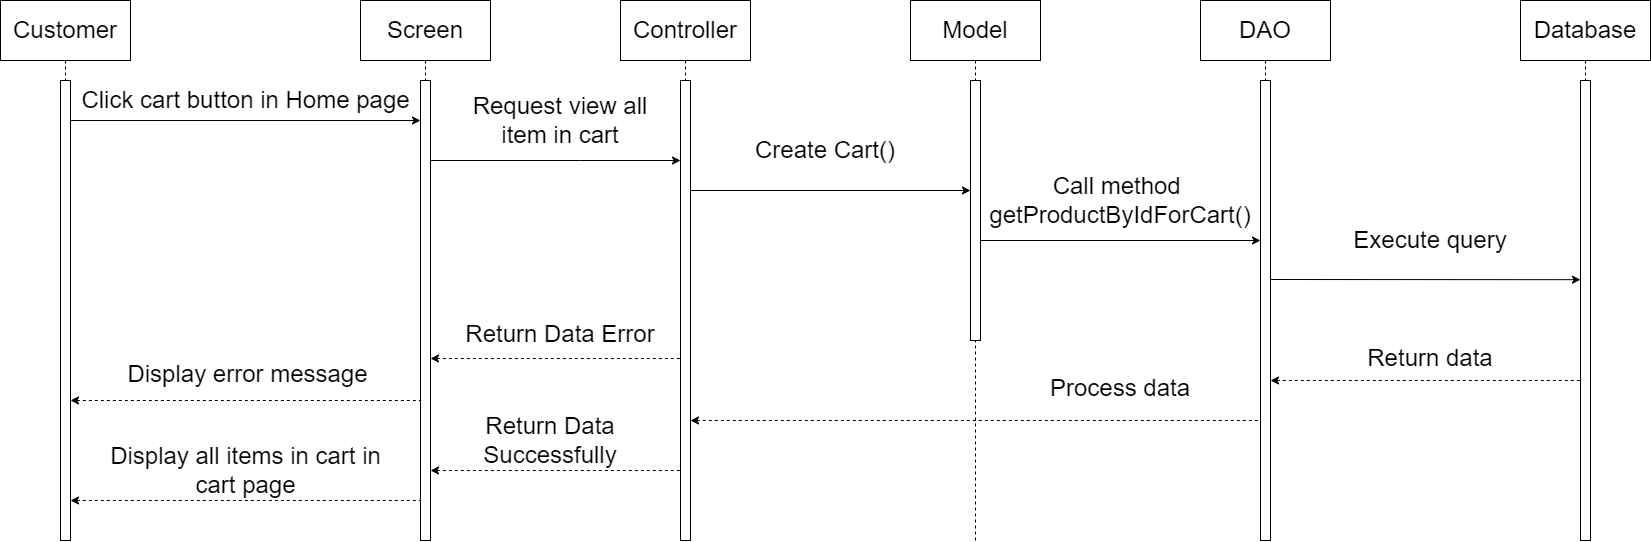

The diagram above was exported from draw.io. Its source (the exported page's mxGraphModel, read from the mxfile embedded in the PNG):
<mxGraphModel dx="2921" dy="1708" grid="1" gridSize="10" guides="1" tooltips="1" connect="1" arrows="1" fold="1" page="1" pageScale="1" pageWidth="850" pageHeight="1100" math="0" shadow="0">
  <root>
    <mxCell id="0" />
    <mxCell id="1" parent="0" />
    <mxCell id="V-Md6-uL4S1fCgg_PCW0-2" value="&lt;font style=&quot;font-size: 24px;&quot;&gt;Customer&lt;/font&gt;" style="shape=umlLifeline;perimeter=lifelinePerimeter;whiteSpace=wrap;html=1;container=1;dropTarget=0;collapsible=0;recursiveResize=0;outlineConnect=0;portConstraint=eastwest;newEdgeStyle={&quot;edgeStyle&quot;:&quot;elbowEdgeStyle&quot;,&quot;elbow&quot;:&quot;vertical&quot;,&quot;curved&quot;:0,&quot;rounded&quot;:0};size=60;" vertex="1" parent="1">
      <mxGeometry x="-1250" y="-280" width="130" height="80" as="geometry" />
    </mxCell>
    <mxCell id="V-Md6-uL4S1fCgg_PCW0-3" value="" style="html=1;points=[];perimeter=orthogonalPerimeter;outlineConnect=0;targetShapes=umlLifeline;portConstraint=eastwest;newEdgeStyle={&quot;edgeStyle&quot;:&quot;elbowEdgeStyle&quot;,&quot;elbow&quot;:&quot;vertical&quot;,&quot;curved&quot;:0,&quot;rounded&quot;:0};" vertex="1" parent="1">
      <mxGeometry x="-1190" y="-200" width="10" height="460" as="geometry" />
    </mxCell>
    <mxCell id="V-Md6-uL4S1fCgg_PCW0-4" value="&lt;font style=&quot;font-size: 24px;&quot;&gt;Screen&lt;/font&gt;" style="shape=umlLifeline;perimeter=lifelinePerimeter;whiteSpace=wrap;html=1;container=1;dropTarget=0;collapsible=0;recursiveResize=0;outlineConnect=0;portConstraint=eastwest;newEdgeStyle={&quot;edgeStyle&quot;:&quot;elbowEdgeStyle&quot;,&quot;elbow&quot;:&quot;vertical&quot;,&quot;curved&quot;:0,&quot;rounded&quot;:0};size=60;" vertex="1" parent="1">
      <mxGeometry x="-890" y="-280" width="130" height="80" as="geometry" />
    </mxCell>
    <mxCell id="V-Md6-uL4S1fCgg_PCW0-5" value="" style="html=1;points=[];perimeter=orthogonalPerimeter;outlineConnect=0;targetShapes=umlLifeline;portConstraint=eastwest;newEdgeStyle={&quot;edgeStyle&quot;:&quot;elbowEdgeStyle&quot;,&quot;elbow&quot;:&quot;vertical&quot;,&quot;curved&quot;:0,&quot;rounded&quot;:0};" vertex="1" parent="1">
      <mxGeometry x="-830" y="-200" width="10" height="460" as="geometry" />
    </mxCell>
    <mxCell id="V-Md6-uL4S1fCgg_PCW0-12" value="&lt;font style=&quot;font-size: 24px;&quot;&gt;Controller&lt;/font&gt;" style="shape=umlLifeline;perimeter=lifelinePerimeter;whiteSpace=wrap;html=1;container=1;dropTarget=0;collapsible=0;recursiveResize=0;outlineConnect=0;portConstraint=eastwest;newEdgeStyle={&quot;edgeStyle&quot;:&quot;elbowEdgeStyle&quot;,&quot;elbow&quot;:&quot;vertical&quot;,&quot;curved&quot;:0,&quot;rounded&quot;:0};size=60;" vertex="1" parent="1">
      <mxGeometry x="-630" y="-280" width="130" height="80" as="geometry" />
    </mxCell>
    <mxCell id="V-Md6-uL4S1fCgg_PCW0-13" value="" style="html=1;points=[];perimeter=orthogonalPerimeter;outlineConnect=0;targetShapes=umlLifeline;portConstraint=eastwest;newEdgeStyle={&quot;edgeStyle&quot;:&quot;elbowEdgeStyle&quot;,&quot;elbow&quot;:&quot;vertical&quot;,&quot;curved&quot;:0,&quot;rounded&quot;:0};" vertex="1" parent="1">
      <mxGeometry x="-570" y="-200" width="10" height="460" as="geometry" />
    </mxCell>
    <mxCell id="V-Md6-uL4S1fCgg_PCW0-14" value="" style="endArrow=classic;html=1;rounded=0;exitX=1;exitY=0.087;exitDx=0;exitDy=0;exitPerimeter=0;" edge="1" parent="1" source="V-Md6-uL4S1fCgg_PCW0-3" target="V-Md6-uL4S1fCgg_PCW0-5">
      <mxGeometry width="50" height="50" relative="1" as="geometry">
        <mxPoint x="-1150" y="-110" as="sourcePoint" />
        <mxPoint x="-1100" y="-160" as="targetPoint" />
      </mxGeometry>
    </mxCell>
    <mxCell id="V-Md6-uL4S1fCgg_PCW0-15" value="&lt;font style=&quot;font-size: 24px;&quot;&gt;Click cart button in Home page&lt;/font&gt;" style="text;html=1;align=center;verticalAlign=middle;resizable=0;points=[];autosize=1;strokeColor=none;fillColor=none;" vertex="1" parent="1">
      <mxGeometry x="-1180" y="-200" width="350" height="40" as="geometry" />
    </mxCell>
    <mxCell id="V-Md6-uL4S1fCgg_PCW0-16" value="" style="endArrow=classic;html=1;rounded=0;" edge="1" parent="1" source="V-Md6-uL4S1fCgg_PCW0-5" target="V-Md6-uL4S1fCgg_PCW0-13">
      <mxGeometry width="50" height="50" relative="1" as="geometry">
        <mxPoint x="-810" y="-110" as="sourcePoint" />
        <mxPoint x="-700" y="-110" as="targetPoint" />
        <Array as="points">
          <mxPoint x="-670" y="-120" />
        </Array>
      </mxGeometry>
    </mxCell>
    <mxCell id="V-Md6-uL4S1fCgg_PCW0-19" value="&lt;font style=&quot;font-size: 24px;&quot;&gt;Request view all item in cart&lt;/font&gt;" style="rounded=0;whiteSpace=wrap;html=1;strokeWidth=0;strokeColor=#ffffff;" vertex="1" parent="1">
      <mxGeometry x="-790" y="-190" width="200" height="60" as="geometry" />
    </mxCell>
    <mxCell id="V-Md6-uL4S1fCgg_PCW0-20" value="&lt;font style=&quot;font-size: 24px;&quot;&gt;Model&lt;/font&gt;" style="shape=umlLifeline;perimeter=lifelinePerimeter;whiteSpace=wrap;html=1;container=1;dropTarget=0;collapsible=0;recursiveResize=0;outlineConnect=0;portConstraint=eastwest;newEdgeStyle={&quot;edgeStyle&quot;:&quot;elbowEdgeStyle&quot;,&quot;elbow&quot;:&quot;vertical&quot;,&quot;curved&quot;:0,&quot;rounded&quot;:0};size=60;" vertex="1" parent="1">
      <mxGeometry x="-340" y="-280" width="130" height="80" as="geometry" />
    </mxCell>
    <mxCell id="V-Md6-uL4S1fCgg_PCW0-21" value="" style="html=1;points=[];perimeter=orthogonalPerimeter;outlineConnect=0;targetShapes=umlLifeline;portConstraint=eastwest;newEdgeStyle={&quot;edgeStyle&quot;:&quot;elbowEdgeStyle&quot;,&quot;elbow&quot;:&quot;vertical&quot;,&quot;curved&quot;:0,&quot;rounded&quot;:0};" vertex="1" parent="1">
      <mxGeometry x="-280" y="-200" width="10" height="260" as="geometry" />
    </mxCell>
    <mxCell id="V-Md6-uL4S1fCgg_PCW0-22" value="" style="endArrow=classic;html=1;rounded=0;" edge="1" parent="1">
      <mxGeometry width="50" height="50" relative="1" as="geometry">
        <mxPoint x="-560" y="-90" as="sourcePoint" />
        <mxPoint x="-280" y="-90" as="targetPoint" />
      </mxGeometry>
    </mxCell>
    <mxCell id="V-Md6-uL4S1fCgg_PCW0-23" value="&lt;font style=&quot;font-size: 24px;&quot;&gt;Create Cart()&lt;/font&gt;" style="rounded=0;whiteSpace=wrap;html=1;strokeWidth=0;strokeColor=#ffffff;" vertex="1" parent="1">
      <mxGeometry x="-525" y="-160" width="200" height="60" as="geometry" />
    </mxCell>
    <mxCell id="V-Md6-uL4S1fCgg_PCW0-24" value="&lt;font style=&quot;font-size: 24px;&quot;&gt;DAO&lt;/font&gt;" style="shape=umlLifeline;perimeter=lifelinePerimeter;whiteSpace=wrap;html=1;container=1;dropTarget=0;collapsible=0;recursiveResize=0;outlineConnect=0;portConstraint=eastwest;newEdgeStyle={&quot;edgeStyle&quot;:&quot;elbowEdgeStyle&quot;,&quot;elbow&quot;:&quot;vertical&quot;,&quot;curved&quot;:0,&quot;rounded&quot;:0};size=60;" vertex="1" parent="1">
      <mxGeometry x="-50" y="-280" width="130" height="80" as="geometry" />
    </mxCell>
    <mxCell id="V-Md6-uL4S1fCgg_PCW0-25" value="" style="html=1;points=[];perimeter=orthogonalPerimeter;outlineConnect=0;targetShapes=umlLifeline;portConstraint=eastwest;newEdgeStyle={&quot;edgeStyle&quot;:&quot;elbowEdgeStyle&quot;,&quot;elbow&quot;:&quot;vertical&quot;,&quot;curved&quot;:0,&quot;rounded&quot;:0};" vertex="1" parent="1">
      <mxGeometry x="10" y="-200" width="10" height="460" as="geometry" />
    </mxCell>
    <mxCell id="V-Md6-uL4S1fCgg_PCW0-26" value="" style="endArrow=classic;html=1;rounded=0;" edge="1" parent="1" target="V-Md6-uL4S1fCgg_PCW0-25">
      <mxGeometry width="50" height="50" relative="1" as="geometry">
        <mxPoint x="-270" y="-40" as="sourcePoint" />
        <mxPoint y="-40" as="targetPoint" />
      </mxGeometry>
    </mxCell>
    <mxCell id="V-Md6-uL4S1fCgg_PCW0-27" value="&lt;font style=&quot;font-size: 24px;&quot;&gt;Call method&amp;nbsp;&lt;br&gt;getProductByIdForCart()&lt;br&gt;&lt;/font&gt;" style="rounded=0;whiteSpace=wrap;html=1;strokeWidth=0;strokeColor=#ffffff;" vertex="1" parent="1">
      <mxGeometry x="-230" y="-110" width="200" height="60" as="geometry" />
    </mxCell>
    <mxCell id="V-Md6-uL4S1fCgg_PCW0-30" value="&lt;font style=&quot;font-size: 24px;&quot;&gt;Database&lt;/font&gt;" style="shape=umlLifeline;perimeter=lifelinePerimeter;whiteSpace=wrap;html=1;container=1;dropTarget=0;collapsible=0;recursiveResize=0;outlineConnect=0;portConstraint=eastwest;newEdgeStyle={&quot;edgeStyle&quot;:&quot;elbowEdgeStyle&quot;,&quot;elbow&quot;:&quot;vertical&quot;,&quot;curved&quot;:0,&quot;rounded&quot;:0};size=60;" vertex="1" parent="1">
      <mxGeometry x="270" y="-280" width="130" height="80" as="geometry" />
    </mxCell>
    <mxCell id="V-Md6-uL4S1fCgg_PCW0-31" value="" style="html=1;points=[];perimeter=orthogonalPerimeter;outlineConnect=0;targetShapes=umlLifeline;portConstraint=eastwest;newEdgeStyle={&quot;edgeStyle&quot;:&quot;elbowEdgeStyle&quot;,&quot;elbow&quot;:&quot;vertical&quot;,&quot;curved&quot;:0,&quot;rounded&quot;:0};" vertex="1" parent="1">
      <mxGeometry x="330" y="-200" width="10" height="460" as="geometry" />
    </mxCell>
    <mxCell id="V-Md6-uL4S1fCgg_PCW0-32" value="" style="endArrow=classic;html=1;rounded=0;entryX=0;entryY=0.433;entryDx=0;entryDy=0;entryPerimeter=0;" edge="1" parent="1" target="V-Md6-uL4S1fCgg_PCW0-31">
      <mxGeometry width="50" height="50" relative="1" as="geometry">
        <mxPoint x="20" y="-1" as="sourcePoint" />
        <mxPoint x="300" y="-1" as="targetPoint" />
      </mxGeometry>
    </mxCell>
    <mxCell id="V-Md6-uL4S1fCgg_PCW0-33" value="&lt;font style=&quot;font-size: 24px;&quot;&gt;Execute query&lt;br&gt;&lt;/font&gt;" style="rounded=0;whiteSpace=wrap;html=1;strokeWidth=0;strokeColor=#ffffff;" vertex="1" parent="1">
      <mxGeometry x="80" y="-70" width="200" height="60" as="geometry" />
    </mxCell>
    <mxCell id="V-Md6-uL4S1fCgg_PCW0-34" value="" style="endArrow=none;dashed=1;html=1;rounded=0;startArrow=classic;startFill=1;" edge="1" parent="1" target="V-Md6-uL4S1fCgg_PCW0-31">
      <mxGeometry width="50" height="50" relative="1" as="geometry">
        <mxPoint x="20" y="100" as="sourcePoint" />
        <mxPoint x="320" y="100" as="targetPoint" />
      </mxGeometry>
    </mxCell>
    <mxCell id="V-Md6-uL4S1fCgg_PCW0-35" value="&lt;font style=&quot;font-size: 24px;&quot;&gt;Return data&lt;br&gt;&lt;/font&gt;" style="rounded=0;whiteSpace=wrap;html=1;strokeWidth=0;strokeColor=#ffffff;" vertex="1" parent="1">
      <mxGeometry x="80" y="60" width="200" height="36" as="geometry" />
    </mxCell>
    <mxCell id="V-Md6-uL4S1fCgg_PCW0-36" value="" style="endArrow=none;dashed=1;html=1;rounded=0;startArrow=classic;startFill=1;" edge="1" parent="1" source="V-Md6-uL4S1fCgg_PCW0-13">
      <mxGeometry width="50" height="50" relative="1" as="geometry">
        <mxPoint x="-300" y="140" as="sourcePoint" />
        <mxPoint x="10" y="140" as="targetPoint" />
      </mxGeometry>
    </mxCell>
    <mxCell id="V-Md6-uL4S1fCgg_PCW0-37" value="" style="endArrow=none;dashed=1;html=1;rounded=0;" edge="1" parent="1" target="V-Md6-uL4S1fCgg_PCW0-21">
      <mxGeometry width="50" height="50" relative="1" as="geometry">
        <mxPoint x="-275" y="260" as="sourcePoint" />
        <mxPoint x="-230" y="210" as="targetPoint" />
        <Array as="points">
          <mxPoint x="-275" y="160" />
        </Array>
      </mxGeometry>
    </mxCell>
    <mxCell id="V-Md6-uL4S1fCgg_PCW0-38" value="&lt;font style=&quot;font-size: 24px;&quot;&gt;Process data&lt;br&gt;&lt;/font&gt;" style="rounded=0;whiteSpace=wrap;html=1;strokeWidth=0;strokeColor=#ffffff;" vertex="1" parent="1">
      <mxGeometry x="-230" y="90" width="200" height="36" as="geometry" />
    </mxCell>
    <mxCell id="V-Md6-uL4S1fCgg_PCW0-39" value="" style="endArrow=none;dashed=1;html=1;rounded=0;startArrow=classic;startFill=1;" edge="1" parent="1" target="V-Md6-uL4S1fCgg_PCW0-13">
      <mxGeometry width="50" height="50" relative="1" as="geometry">
        <mxPoint x="-820" y="78" as="sourcePoint" />
        <mxPoint x="-580" y="77.5" as="targetPoint" />
        <Array as="points">
          <mxPoint x="-700" y="78" />
        </Array>
      </mxGeometry>
    </mxCell>
    <mxCell id="V-Md6-uL4S1fCgg_PCW0-40" value="&lt;font style=&quot;font-size: 24px;&quot;&gt;Return Data Error&lt;/font&gt;" style="rounded=0;whiteSpace=wrap;html=1;strokeWidth=0;strokeColor=#ffffff;" vertex="1" parent="1">
      <mxGeometry x="-790" y="34" width="200" height="40" as="geometry" />
    </mxCell>
    <mxCell id="V-Md6-uL4S1fCgg_PCW0-41" value="" style="endArrow=none;dashed=1;html=1;rounded=0;startArrow=classic;startFill=1;" edge="1" parent="1" target="V-Md6-uL4S1fCgg_PCW0-5">
      <mxGeometry width="50" height="50" relative="1" as="geometry">
        <mxPoint x="-1180" y="120" as="sourcePoint" />
        <mxPoint x="-930" y="120" as="targetPoint" />
        <Array as="points">
          <mxPoint x="-1060" y="120" />
        </Array>
      </mxGeometry>
    </mxCell>
    <mxCell id="V-Md6-uL4S1fCgg_PCW0-42" value="&lt;font style=&quot;font-size: 24px;&quot;&gt;Display error message&lt;/font&gt;" style="rounded=0;whiteSpace=wrap;html=1;strokeWidth=0;strokeColor=#ffffff;" vertex="1" parent="1">
      <mxGeometry x="-1155" y="74" width="305" height="40" as="geometry" />
    </mxCell>
    <mxCell id="V-Md6-uL4S1fCgg_PCW0-43" value="" style="endArrow=none;dashed=1;html=1;rounded=0;startArrow=classic;startFill=1;" edge="1" parent="1">
      <mxGeometry width="50" height="50" relative="1" as="geometry">
        <mxPoint x="-820" y="190" as="sourcePoint" />
        <mxPoint x="-570" y="190" as="targetPoint" />
        <Array as="points" />
      </mxGeometry>
    </mxCell>
    <mxCell id="V-Md6-uL4S1fCgg_PCW0-44" value="&lt;font style=&quot;font-size: 24px;&quot;&gt;Return Data Successfully&lt;/font&gt;" style="rounded=0;whiteSpace=wrap;html=1;strokeWidth=0;strokeColor=#ffffff;" vertex="1" parent="1">
      <mxGeometry x="-800" y="140" width="200" height="40" as="geometry" />
    </mxCell>
    <mxCell id="V-Md6-uL4S1fCgg_PCW0-45" value="" style="endArrow=none;dashed=1;html=1;rounded=0;startArrow=classic;startFill=1;" edge="1" parent="1">
      <mxGeometry width="50" height="50" relative="1" as="geometry">
        <mxPoint x="-1180" y="220" as="sourcePoint" />
        <mxPoint x="-830" y="220" as="targetPoint" />
        <Array as="points">
          <mxPoint x="-1060" y="220" />
        </Array>
      </mxGeometry>
    </mxCell>
    <mxCell id="V-Md6-uL4S1fCgg_PCW0-46" value="&lt;font style=&quot;font-size: 24px;&quot;&gt;Display all items in cart in cart page&lt;/font&gt;" style="rounded=0;whiteSpace=wrap;html=1;strokeWidth=0;strokeColor=#ffffff;" vertex="1" parent="1">
      <mxGeometry x="-1157.5" y="170" width="305" height="40" as="geometry" />
    </mxCell>
  </root>
</mxGraphModel>